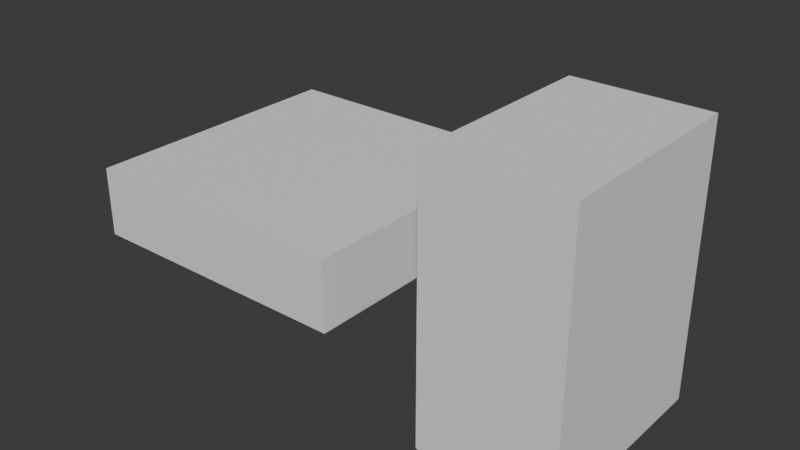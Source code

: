 # Source: right.blend  (saved by Blender 5.1.30; exported with 4.5.12 LTS)
import bpy
from mathutils import Matrix  # noqa: F401  (used for matrix-valued properties, if any)

bpy.ops.wm.read_factory_settings(use_empty=True)
scene = bpy.context.scene
scene.name = 'Scene'

# ---- collections
col_collection = bpy.data.collections.new('Collection'); scene.collection.children.link(col_collection)

# ---- world
world_world = bpy.data.worlds.new('World'); scene.world = world_world
world_world.use_nodes = True; world_world.node_tree.nodes.clear()
_N = world_world.node_tree.nodes; _L = world_world.node_tree.links
n0 = _N.new('ShaderNodeOutputWorld'); n0.name = 'World Output'; n0.location = (200, 100)
n1 = _N.new('ShaderNodeBackground'); n1.name = 'Background'; n1.location = (-200, 100)
n1.inputs[0].default_value = (0.05088, 0.05088, 0.05088, 1.0)
_L.new(n1.outputs[0], n0.inputs[0])
n0.is_active_output = True
world_world.color = (0.05088, 0.05088, 0.05088)
world_world.sun_shadow_jitter_overblur = 0.0

# ---- meshes
me_vent_flanges = bpy.data.meshes.new('Vent flanges')
me_vent_flanges.from_pydata([(-3.0, -1.0, -0.25), (-1.0, -1.0, -0.25), (-1.0, 1.0, -0.25), (-3.0, 1.0, -0.25), (-3.0, -1.0, 0.25), (-1.0, -1.0, 0.25), (-1.0, 1.0, 0.25), (-3.0, 1.0, 0.25), (-0.5, -0.75, -1.0), (0.5, -0.75, -1.0), (0.5, 0.75, -1.0), (-0.5, 0.75, -1.0), (-0.5, -0.75, 1.0), (0.5, -0.75, 1.0), (0.5, 0.75, 1.0), (-0.5, 0.75, 1.0)], [], [(0, 3, 2), (0, 2, 1), (4, 5, 6), (4, 6, 7), (0, 1, 5), (0, 5, 4), (1, 2, 6), (1, 6, 5), (2, 3, 7), (2, 7, 6), (3, 0, 4), (3, 4, 7), (8, 11, 10), (8, 10, 9), (12, 13, 14), (12, 14, 15), (8, 9, 13), (8, 13, 12), (9, 10, 14), (9, 14, 13), (10, 11, 15), (10, 15, 14), (11, 8, 12), (11, 12, 15)])
me_vent_flanges.update()

# ---- objects
ob_vent_flanges = bpy.data.objects.new('Vent flanges', me_vent_flanges)
ob_shared_flange_study = bpy.data.objects.new('Shared flange study', me_vent_flanges)

# ---- transforms, parenting, visibility, modifiers, constraints
ob_vent_flanges.location = (0.0, 0.0, 0.0)
ob_shared_flange_study.location = (8.0, 0.0, 0.0)
ob_shared_flange_study.hide_render = True

# ---- collection membership
col_collection.objects.link(ob_vent_flanges)
col_collection.objects.link(ob_shared_flange_study)

# ---- scene / render settings (as saved in the file)
scene.frame_start = 1; scene.frame_end = 250; scene.frame_set(1)
scene.render.engine = 'BLENDER_EEVEE_NEXT'
scene.render.bake_bias = 0.0
scene.render.bake_samples = 0
scene.cycles.sampling_pattern = 'TABULATED_SOBOL'
scene.eevee.use_volume_custom_range = False
bpy.context.view_layer.update()

# ---- added for rendering (the .blend has no active camera and no usable light): camera, sun
cam_auto = bpy.data.cameras.new('AutoCamera')
cam_auto.lens = 50.0
cam_auto.sensor_width = 36.0
cam_auto.clip_end = 1000.0
ob_auto_camera = bpy.data.objects.new('AutoCamera', cam_auto)
scene.collection.objects.link(ob_auto_camera)
ob_auto_camera.location = (2.91351, -4.99621, 3.33081)
ob_auto_camera.rotation_euler = (1.09748, -7.21219e-08, 0.694738)
scene.camera = ob_auto_camera
light_auto_sun = bpy.data.lights.new('AutoSun', 'SUN')
light_auto_sun.energy = 3.0
light_auto_sun.angle = 0.0523599
ob_auto_sun = bpy.data.objects.new('AutoSun', light_auto_sun)
scene.collection.objects.link(ob_auto_sun)
ob_auto_sun.rotation_euler = (0.872665, 0.174533, 0.523599)
bpy.context.view_layer.update()
